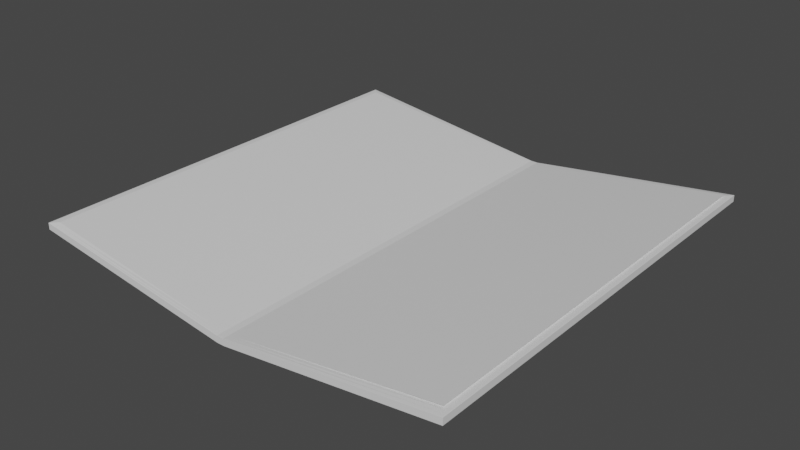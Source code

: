 # Source: book.blend  (saved by Blender 2.90.8; exported with 4.5.12 LTS)
import bpy
from mathutils import Matrix  # noqa: F401  (used for matrix-valued properties, if any)

bpy.ops.wm.read_factory_settings(use_empty=True)
scene = bpy.context.scene
scene.name = 'Scene'

# ---- collections
col_collection = bpy.data.collections.new('Collection'); scene.collection.children.link(col_collection)
col_mesh = bpy.data.collections.new('Mesh'); scene.collection.children.link(col_mesh)
col_rig = bpy.data.collections.new('Rig'); scene.collection.children.link(col_rig)
col_extras = bpy.data.collections.new('Extras'); scene.collection.children.link(col_extras)

# ---- materials (node trees are filled in below, after node groups)
mat_material = bpy.data.materials.new('Material')
mat_material.alpha_threshold = 0.0
mat_material.use_transparent_shadow = False
mat_material.line_color = (0.0, 0.0, 0.0, 1.0)

# ---- material node trees
mat_material.use_nodes = True; mat_material.node_tree.nodes.clear()
_N = mat_material.node_tree.nodes; _L = mat_material.node_tree.links
n0 = _N.new('ShaderNodeOutputMaterial'); n0.name = 'Material Output'; n0.location = (300, 300)
n1 = _N.new('ShaderNodeBsdfPrincipled'); n1.name = 'Principled BSDF'; n1.location = (10, 300)
n1.distribution = 'GGX'
n1.subsurface_method = 'BURLEY'
n1.inputs[2].default_value = 0.4
n1.inputs[3].default_value = 1.45
n1.inputs[27].default_value = (0.0, 0.0, 0.0, 1.0)
n1.inputs[28].default_value = 1.0
_L.new(n1.outputs[0], n0.inputs[0])
n0.is_active_output = True

# ---- world
world_world = bpy.data.worlds.new('World'); scene.world = world_world
world_world.use_nodes = True; world_world.node_tree.nodes.clear()
_N = world_world.node_tree.nodes; _L = world_world.node_tree.links
n0 = _N.new('ShaderNodeOutputWorld'); n0.name = 'World Output'; n0.location = (300, 300)
n1 = _N.new('ShaderNodeBackground'); n1.name = 'Background'; n1.location = (10, 300)
n1.inputs[0].default_value = (0.05088, 0.05088, 0.05088, 1.0)
_L.new(n1.outputs[0], n0.inputs[0])
n0.is_active_output = True
world_world.color = (0.05088, 0.05088, 0.05088)
world_world.use_sun_shadow = False
world_world.sun_shadow_jitter_overblur = 0.0

# ---- meshes
me_cube = bpy.data.meshes.new('Cube')
me_cube.from_pydata([(0.9628, 0.9399, 5.08), (1.0, 1.0, 5.091), (0.9844, 0.9844, 5.106), (0.9958, 0.9958, 5.1), (0.9687, 0.9687, 4.015), (1.0, 1.0, 4.032), (0.9844, 0.9844, 4.017), (0.9958, 0.9958, 4.024), (0.9628, -0.9399, 5.08), (1.0, -1.0, 5.091), (0.9844, -0.9844, 5.106), (0.9958, -0.9958, 5.1), (0.9687, -0.9687, 4.015), (1.0, -1.0, 4.032), (0.9844, -0.9844, 4.017), (0.9958, -0.9958, 4.024), (-0.9687, 0.9687, 5.108), (-1.0, 1.0, 5.091), (-0.9844, 0.9844, 5.106), (-0.9958, 0.9958, 5.1), (-1.0, 1.0, 4.032), (-0.9687, 0.9687, 4.015), (-0.9958, 0.9958, 4.024), (-0.9844, 0.9844, 4.017), (-0.9687, -0.9687, 5.108), (-1.0, -1.0, 5.091), (-0.9844, -0.9844, 5.106), (-0.9958, -0.9958, 5.1), (-0.9687, -0.9687, 4.015), (-1.0, -1.0, 4.032), (-0.9844, -0.9844, 4.017), (-0.9958, -0.9958, 4.024), (0.0, 0.9687, -0.5465), (0.0, 0.9844, -0.5442), (0.0, 0.9958, -0.538), (5.96e-08, 1.0, -0.5294), (0.0, -0.9687, 0.5465), (0.0, -0.9844, 0.5442), (0.0, -0.9958, 0.538), (5.96e-08, -1.0, 0.5294), (0.0, -0.9687, -0.5465), (0.0, -0.9844, -0.5442), (0.0, -0.9958, -0.538), (0.0, -1.0, -0.5294), (0.0, 0.9687, 0.5465), (0.0, 0.9844, 0.5442), (0.0, 0.9958, 0.538), (0.0, 1.0, 0.5294), (-0.01461, 0.9687, -0.5465), (-0.01461, -0.9687, 0.5465), (-0.01485, -0.9844, -0.5442), (-0.01502, -0.9958, -0.538), (-0.01508, -1.0, -0.5294), (-0.01485, 0.9844, 0.5442), (-0.01502, 0.9958, 0.538), (-0.01508, 1.0, 0.5294), (-0.01485, 0.9844, -0.5442), (-0.01502, 0.9958, -0.538), (-0.01508, 1.0, -0.5294), (-0.01485, -0.9844, 0.5442), (-0.01502, -0.9958, 0.538), (-0.01508, -1.0, 0.5294), (-0.01461, -0.9687, -0.5465), (-0.01461, 0.9687, 0.5465), (0.01811, 0.9844, -0.5442), (0.01832, 0.9958, -0.538), (0.01839, 1.0, -0.5294), (0.01811, -0.9844, 0.5442), (0.01832, -0.9958, 0.538), (0.01839, -1.0, 0.5294), (0.01782, -0.9687, -0.5465), (0.01782, 0.9687, 0.5465), (0.01782, 0.9687, -0.5465), (0.01782, -0.9687, 0.5465), (0.01811, -0.9844, -0.5442), (0.01832, -0.9958, -0.538), (0.01839, -1.0, -0.5294), (0.01811, 0.9844, 0.5442), (0.01832, 0.9958, 0.538), (0.01839, 1.0, 0.5294), (0.9687, 0.9687, 5.108), (0.9687, -0.9687, 5.108), (0.9716, 0.9594, 5.375), (0.9716, -0.9594, 5.375)], [], [(72, 4, 12, 70), (29, 25, 17, 20), (52, 61, 25, 29), (63, 16, 24, 49), (5, 1, 9, 13), (21, 28, 30, 23), (23, 30, 31, 22), (22, 31, 29, 20), (48, 21, 23, 56), (56, 23, 22, 57), (57, 22, 20, 58), (49, 24, 26, 59), (59, 26, 27, 60), (60, 27, 25, 61), (80, 81, 10, 2), (2, 10, 11, 3), (3, 11, 9, 1), (70, 12, 14, 74), (74, 14, 15, 75), (75, 15, 13, 76), (24, 16, 18, 26), (26, 18, 19, 27), (27, 19, 17, 25), (71, 80, 2, 77), (77, 2, 3, 78), (78, 3, 1, 79), (12, 4, 6, 14), (14, 6, 7, 15), (15, 7, 5, 13), (66, 79, 1, 5), (58, 55, 47, 35), (54, 46, 47, 55), (53, 45, 46, 54), (63, 44, 45, 53), (51, 42, 43, 52), (50, 41, 42, 51), (62, 40, 41, 50), (68, 38, 39, 69), (67, 37, 38, 68), (73, 36, 37, 67), (65, 34, 35, 66), (64, 33, 34, 65), (72, 32, 33, 64), (71, 44, 36, 73), (76, 69, 39, 43), (48, 32, 40, 62), (21, 48, 62, 28), (28, 62, 50, 30), (30, 50, 51, 31), (31, 51, 52, 29), (16, 63, 53, 18), (18, 53, 54, 19), (19, 54, 55, 17), (20, 17, 55, 58), (38, 60, 61, 39), (37, 59, 60, 38), (36, 49, 59, 37), (34, 57, 58, 35), (33, 56, 57, 34), (32, 48, 56, 33), (44, 63, 49, 36), (43, 39, 61, 52), (13, 9, 69, 76), (4, 72, 64, 6), (6, 64, 65, 7), (7, 65, 66, 5), (81, 73, 67, 10), (10, 67, 68, 11), (11, 68, 69, 9), (35, 47, 79, 66), (46, 78, 79, 47), (45, 77, 78, 46), (44, 71, 77, 45), (42, 75, 76, 43), (41, 74, 75, 42), (40, 70, 74, 41), (32, 72, 70, 40), (0, 8, 81, 80), (71, 0, 80), (8, 73, 81), (82, 71, 73, 83), (0, 71, 82), (73, 8, 83), (8, 0, 82, 83)])
_uv = me_cube.uv_layers.new(name='UVMap')
_uv.uv.foreach_set('vector', [0.5043, 0.7316, 0.7316, 0.7316, 0.7316, 0.2684, 0.5043, 0.2684, 0.2609, 0.2609, 0.2609, 0.2609, 0.2609, 0.7391, 0.2609, 0.7391, 0.4964, 0.2609, 0.4964, 0.2609, 0.2609, 0.2609, 0.2609, 0.2609, 0.4965, 0.7316, 0.2684, 0.7316, 0.2684, 0.2684, 0.4965, 0.2684, 0.7391, 0.7391, 0.7391, 0.7391, 0.7391, 0.2609, 0.7391, 0.2609, 0.2684, 0.7316, 0.2684, 0.2684, 0.2647, 0.2647, 0.2647, 0.7353, 0.2647, 0.7353, 0.2647, 0.2647, 0.2619, 0.2619, 0.2619, 0.7381, 0.2619, 0.7381, 0.2619, 0.2619, 0.2609, 0.2609, 0.2609, 0.7391, 0.4965, 0.7316, 0.2684, 0.7316, 0.2647, 0.7353, 0.4965, 0.7353, 0.4965, 0.7353, 0.2647, 0.7353, 0.2619, 0.7381, 0.4964, 0.7381, 0.4964, 0.7381, 0.2619, 0.7381, 0.2609, 0.7391, 0.4964, 0.7391, 0.4965, 0.2684, 0.2684, 0.2684, 0.2647, 0.2647, 0.4965, 0.2647, 0.4965, 0.2647, 0.2647, 0.2647, 0.2619, 0.2619, 0.4964, 0.2619, 0.4964, 0.2619, 0.2619, 0.2619, 0.2609, 0.2609, 0.4964, 0.2609, 0.7316, 0.7316, 0.7316, 0.2684, 0.7353, 0.2647, 0.7353, 0.7353, 0.7353, 0.7353, 0.7353, 0.2647, 0.7381, 0.2619, 0.7381, 0.7381, 0.7381, 0.7381, 0.7381, 0.2619, 0.7391, 0.2609, 0.7391, 0.7391, 0.5043, 0.2684, 0.7316, 0.2684, 0.7353, 0.2647, 0.5043, 0.2647, 0.5043, 0.2647, 0.7353, 0.2647, 0.7381, 0.2619, 0.5044, 0.2619, 0.5044, 0.2619, 0.7381, 0.2619, 0.7391, 0.2609, 0.5044, 0.2609, 0.2684, 0.2684, 0.2684, 0.7316, 0.2647, 0.7353, 0.2647, 0.2647, 0.2647, 0.2647, 0.2647, 0.7353, 0.2619, 0.7381, 0.2619, 0.2619, 0.2619, 0.2619, 0.2619, 0.7381, 0.2609, 0.7391, 0.2609, 0.2609, 0.5043, 0.7316, 0.7316, 0.7316, 0.7353, 0.7353, 0.5043, 0.7353, 0.5043, 0.7353, 0.7353, 0.7353, 0.7381, 0.7381, 0.5044, 0.7381, 0.5044, 0.7381, 0.7381, 0.7381, 0.7391, 0.7391, 0.5044, 0.7391, 0.7316, 0.2684, 0.7316, 0.7316, 0.7353, 0.7353, 0.7353, 0.2647, 0.7353, 0.2647, 0.7353, 0.7353, 0.7381, 0.7381, 0.7381, 0.2619, 0.7381, 0.2619, 0.7381, 0.7381, 0.7391, 0.7391, 0.7391, 0.2609, 0.5044, 0.7391, 0.5044, 0.7391, 0.7391, 0.7391, 0.7391, 0.7391, 0.4964, 0.7391, 0.4964, 0.7391, 0.5, 0.7391, 0.5, 0.7391, 0.4964, 0.7381, 0.5, 0.7381, 0.5, 0.7391, 0.4964, 0.7391, 0.4965, 0.7353, 0.5, 0.7353, 0.5, 0.7381, 0.4964, 0.7381, 0.4965, 0.7316, 0.5, 0.7316, 0.5, 0.7353, 0.4965, 0.7353, 0.4964, 0.2619, 0.5, 0.2619, 0.5, 0.2609, 0.4964, 0.2609, 0.4965, 0.2647, 0.5, 0.2647, 0.5, 0.2619, 0.4964, 0.2619, 0.4965, 0.2684, 0.5, 0.2684, 0.5, 0.2647, 0.4965, 0.2647, 0.5044, 0.2619, 0.5, 0.2619, 0.5, 0.2609, 0.5044, 0.2609, 0.5043, 0.2647, 0.5, 0.2647, 0.5, 0.2619, 0.5044, 0.2619, 0.5043, 0.2684, 0.5, 0.2684, 0.5, 0.2647, 0.5043, 0.2647, 0.5044, 0.7381, 0.5, 0.7381, 0.5, 0.7391, 0.5044, 0.7391, 0.5043, 0.7353, 0.5, 0.7353, 0.5, 0.7381, 0.5044, 0.7381, 0.5043, 0.7316, 0.5, 0.7316, 0.5, 0.7353, 0.5043, 0.7353, 0.5043, 0.7316, 0.5, 0.7316, 0.5, 0.2684, 0.5043, 0.2684, 0.5044, 0.2609, 0.5044, 0.2609, 0.5, 0.2609, 0.5, 0.2609, 0.4965, 0.7316, 0.5, 0.7316, 0.5, 0.2684, 0.4965, 0.2684, 0.2684, 0.7316, 0.4965, 0.7316, 0.4965, 0.2684, 0.2684, 0.2684, 0.2684, 0.2684, 0.4965, 0.2684, 0.4965, 0.2647, 0.2647, 0.2647, 0.2647, 0.2647, 0.4965, 0.2647, 0.4964, 0.2619, 0.2619, 0.2619, 0.2619, 0.2619, 0.4964, 0.2619, 0.4964, 0.2609, 0.2609, 0.2609, 0.2684, 0.7316, 0.4965, 0.7316, 0.4965, 0.7353, 0.2647, 0.7353, 0.2647, 0.7353, 0.4965, 0.7353, 0.4964, 0.7381, 0.2619, 0.7381, 0.2619, 0.7381, 0.4964, 0.7381, 0.4964, 0.7391, 0.2609, 0.7391, 0.2609, 0.7391, 0.2609, 0.7391, 0.4964, 0.7391, 0.4964, 0.7391, 0.5, 0.2619, 0.4964, 0.2619, 0.4964, 0.2609, 0.5, 0.2609, 0.5, 0.2647, 0.4965, 0.2647, 0.4964, 0.2619, 0.5, 0.2619, 0.5, 0.2684, 0.4965, 0.2684, 0.4965, 0.2647, 0.5, 0.2647, 0.5, 0.7381, 0.4964, 0.7381, 0.4964, 0.7391, 0.5, 0.7391, 0.5, 0.7353, 0.4965, 0.7353, 0.4964, 0.7381, 0.5, 0.7381, 0.5, 0.7316, 0.4965, 0.7316, 0.4965, 0.7353, 0.5, 0.7353, 0.5, 0.7316, 0.4965, 0.7316, 0.4965, 0.2684, 0.5, 0.2684, 0.5, 0.2609, 0.5, 0.2609, 0.4964, 0.2609, 0.4964, 0.2609, 0.7391, 0.2609, 0.7391, 0.2609, 0.5044, 0.2609, 0.5044, 0.2609, 0.7316, 0.7316, 0.5043, 0.7316, 0.5043, 0.7353, 0.7353, 0.7353, 0.7353, 0.7353, 0.5043, 0.7353, 0.5044, 0.7381, 0.7381, 0.7381, 0.7381, 0.7381, 0.5044, 0.7381, 0.5044, 0.7391, 0.7391, 0.7391, 0.7316, 0.2684, 0.5043, 0.2684, 0.5043, 0.2647, 0.7353, 0.2647, 0.7353, 0.2647, 0.5043, 0.2647, 0.5044, 0.2619, 0.7381, 0.2619, 0.7381, 0.2619, 0.5044, 0.2619, 0.5044, 0.2609, 0.7391, 0.2609, 0.5, 0.7391, 0.5, 0.7391, 0.5044, 0.7391, 0.5044, 0.7391, 0.5, 0.7381, 0.5044, 0.7381, 0.5044, 0.7391, 0.5, 0.7391, 0.5, 0.7353, 0.5043, 0.7353, 0.5044, 0.7381, 0.5, 0.7381, 0.5, 0.7316, 0.5043, 0.7316, 0.5043, 0.7353, 0.5, 0.7353, 0.5, 0.2619, 0.5044, 0.2619, 0.5044, 0.2609, 0.5, 0.2609, 0.5, 0.2647, 0.5043, 0.2647, 0.5044, 0.2619, 0.5, 0.2619, 0.5, 0.2684, 0.5043, 0.2684, 0.5043, 0.2647, 0.5, 0.2647, 0.5, 0.7316, 0.5043, 0.7316, 0.5043, 0.2684, 0.5, 0.2684, 0.7302, 0.7247, 0.7302, 0.2753, 0.7316, 0.2684, 0.7316, 0.7316, 0.5043, 0.7316, 0.7302, 0.7247, 0.7316, 0.7316, 0.7302, 0.2753, 0.5043, 0.2684, 0.7316, 0.2684, 0.7323, 0.7293, 0.5043, 0.7316, 0.5043, 0.2684, 0.7323, 0.2707, 0.7302, 0.7247, 0.5043, 0.7316, 0.7323, 0.7293, 0.5043, 0.2684, 0.7302, 0.2753, 0.7323, 0.2707, 0.7302, 0.2753, 0.7302, 0.7247, 0.7323, 0.7293, 0.7323, 0.2707])
me_cube.materials.append(mat_material)
me_cube.use_remesh_preserve_volume = False
me_cube.use_remesh_preserve_attributes = False
me_cube.use_mirror_vertex_groups = False
me_cube.update()

# ---- objects
ob_book = bpy.data.objects.new('Book', me_cube)

# ---- transforms, parenting, visibility, modifiers, constraints
ob_book.location = (0.0, 0.0, 0.0)
ob_book.scale = (1.0, 1.0, 0.02822)
ob_book.lock_rotations_4d = False
ob_book.empty_display_type = 'ARROWS'
ob_book.lineart.crease_threshold = 0.0

# ---- collection membership
col_mesh.objects.link(ob_book)

# ---- scene / render settings (as saved in the file)
scene.frame_start = 1; scene.frame_end = 250; scene.frame_set(1)
scene.render.engine = 'BLENDER_EEVEE_NEXT'
scene.cycles.use_denoising = False
scene.cycles.samples = 128
scene.cycles.sampling_pattern = 'TABULATED_SOBOL'
scene.cycles.use_adaptive_sampling = False
scene.cycles.use_light_tree = False
scene.view_settings.view_transform = 'Filmic'
scene.unit_settings.scale_length = 0.01
bpy.context.view_layer.update()

# ---- added for rendering (the .blend has no active camera and no usable light): camera, sun
cam_auto = bpy.data.cameras.new('AutoCamera')
cam_auto.lens = 50.0
cam_auto.sensor_width = 36.0
cam_auto.clip_end = 1000.0
ob_auto_camera = bpy.data.objects.new('AutoCamera', cam_auto)
scene.collection.objects.link(ob_auto_camera)
ob_auto_camera.location = (2.62149, -3.14579, 2.16533)
ob_auto_camera.rotation_euler = (1.09748, -7.21219e-08, 0.694738)
scene.camera = ob_auto_camera
light_auto_sun = bpy.data.lights.new('AutoSun', 'SUN')
light_auto_sun.energy = 3.0
light_auto_sun.angle = 0.0523599
ob_auto_sun = bpy.data.objects.new('AutoSun', light_auto_sun)
scene.collection.objects.link(ob_auto_sun)
ob_auto_sun.rotation_euler = (0.872665, 0.174533, 0.523599)
bpy.context.view_layer.update()

